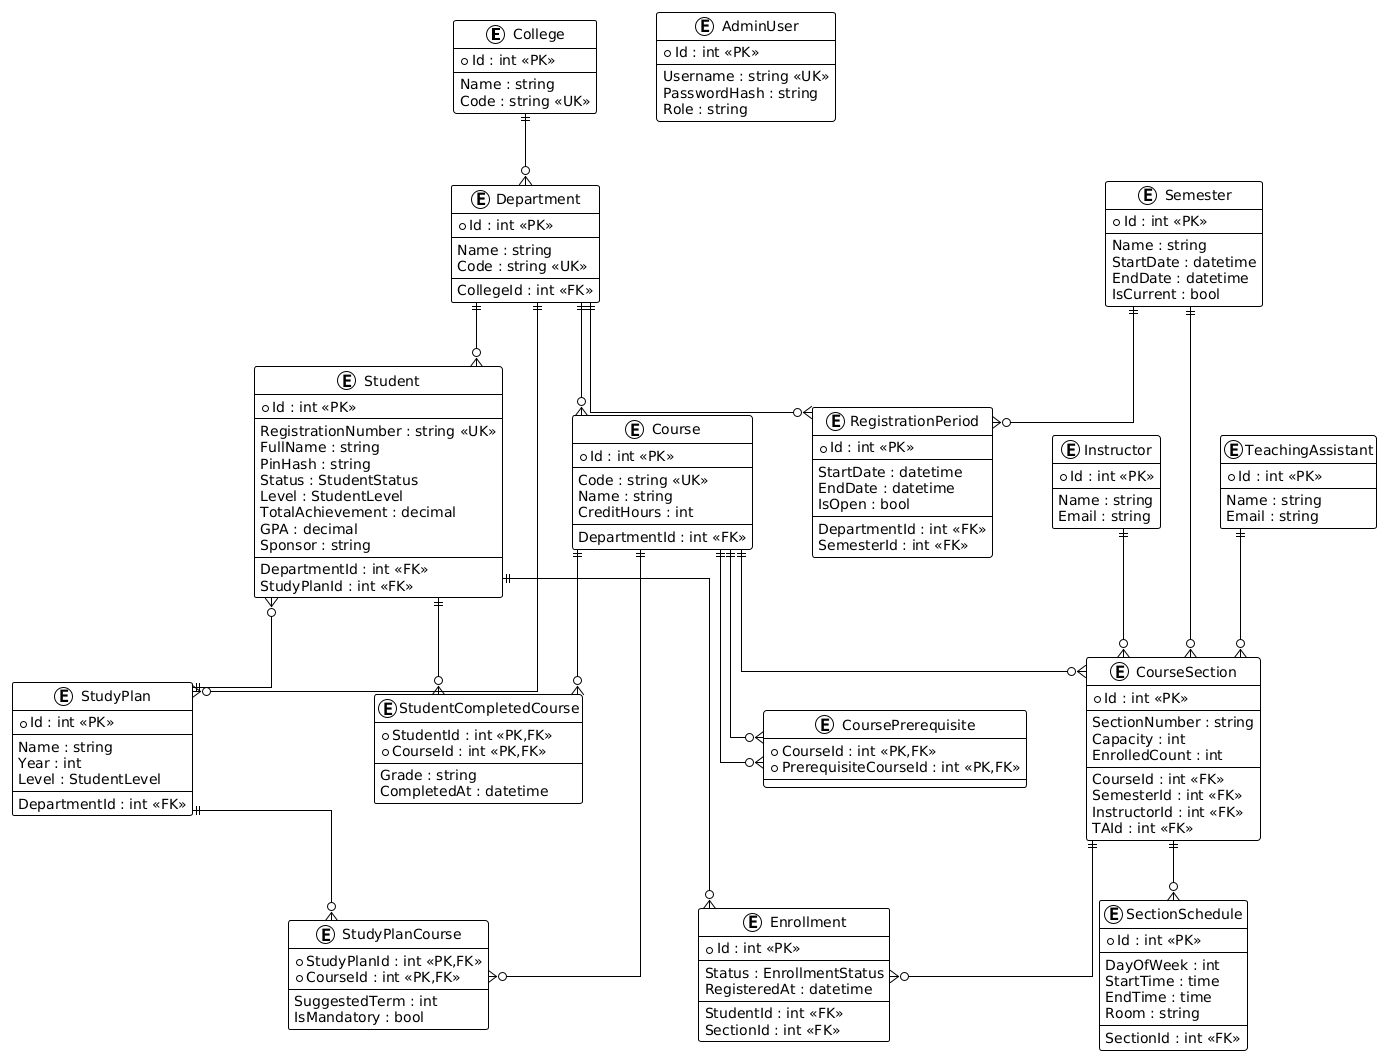

The diagram above was rendered by PlantUML. Its source (embedded in the PNG):
@startuml
!theme plain
skinparam linetype ortho
skinparam nodesep 60
skinparam ranksep 60

entity "College" as college {
  * Id : int <<PK>>
  --
  Name : string
  Code : string <<UK>>
}

entity "Department" as dept {
  * Id : int <<PK>>
  --
  Name : string
  Code : string <<UK>>
  --
  CollegeId : int <<FK>>
}

entity "Student" as student {
  * Id : int <<PK>>
  --
  RegistrationNumber : string <<UK>>
  FullName : string
  PinHash : string
  Status : StudentStatus
  Level : StudentLevel
  TotalAchievement : decimal
  GPA : decimal
  Sponsor : string
  --
  DepartmentId : int <<FK>>
  StudyPlanId : int <<FK>>
}

entity "StudyPlan" as plan {
  * Id : int <<PK>>
  --
  Name : string
  Year : int
  Level : StudentLevel
  --
  DepartmentId : int <<FK>>
}

entity "StudyPlanCourse" as planCourse {
  * StudyPlanId : int <<PK,FK>>
  * CourseId : int <<PK,FK>>
  --
  SuggestedTerm : int
  IsMandatory : bool
}

entity "Course" as course {
  * Id : int <<PK>>
  --
  Code : string <<UK>>
  Name : string
  CreditHours : int
  --
  DepartmentId : int <<FK>>
}

entity "CoursePrerequisite" as prereq {
  * CourseId : int <<PK,FK>>
  * PrerequisiteCourseId : int <<PK,FK>>
}

entity "Semester" as semester {
  * Id : int <<PK>>
  --
  Name : string
  StartDate : datetime
  EndDate : datetime
  IsCurrent : bool
}

entity "RegistrationPeriod" as regPeriod {
  * Id : int <<PK>>
  --
  StartDate : datetime
  EndDate : datetime
  IsOpen : bool
  --
  DepartmentId : int <<FK>>
  SemesterId : int <<FK>>
}

entity "Instructor" as instructor {
  * Id : int <<PK>>
  --
  Name : string
  Email : string
}

entity "TeachingAssistant" as ta {
  * Id : int <<PK>>
  --
  Name : string
  Email : string
}

entity "CourseSection" as section {
  * Id : int <<PK>>
  --
  SectionNumber : string
  Capacity : int
  EnrolledCount : int
  --
  CourseId : int <<FK>>
  SemesterId : int <<FK>>
  InstructorId : int <<FK>>
  TAId : int <<FK>>
}

entity "SectionSchedule" as schedule {
  * Id : int <<PK>>
  --
  DayOfWeek : int
  StartTime : time
  EndTime : time
  Room : string
  --
  SectionId : int <<FK>>
}

entity "Enrollment" as enrollment {
  * Id : int <<PK>>
  --
  Status : EnrollmentStatus
  RegisteredAt : datetime
  --
  StudentId : int <<FK>>
  SectionId : int <<FK>>
}

entity "StudentCompletedCourse" as completed {
  * StudentId : int <<PK,FK>>
  * CourseId : int <<PK,FK>>
  --
  Grade : string
  CompletedAt : datetime
}

entity "AdminUser" as admin {
  * Id : int <<PK>>
  --
  Username : string <<UK>>
  PasswordHash : string
  Role : string
}

college ||--o{ dept
dept ||--o{ student
dept ||--o{ plan
dept ||--o{ course
dept ||--o{ regPeriod

plan ||--o{ planCourse
course ||--o{ planCourse

course ||--o{ prereq
course ||--o{ prereq

course ||--o{ section
semester ||--o{ section
semester ||--o{ regPeriod

instructor ||--o{ section
ta ||--o{ section

section ||--o{ schedule
section ||--o{ enrollment

student ||--o{ enrollment
student ||--o{ completed
course ||--o{ completed

student }o--|| plan
@enduml